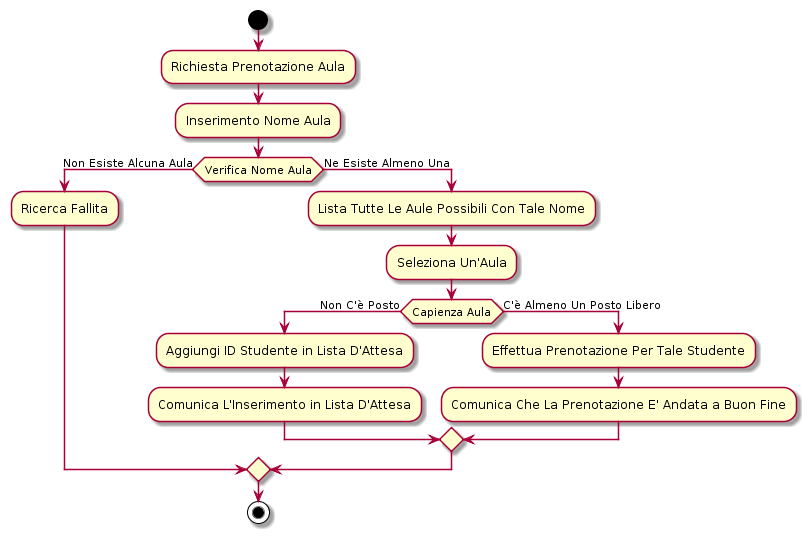

The diagram above was rendered by PlantUML. Its source (embedded in the PNG):
@startuml

start

:Richiesta Prenotazione Aula;

:Inserimento Nome Aula;

if (Verifica Nome Aula) then (Non Esiste Alcuna Aula)
  
  :Ricerca Fallita;
  
else (Ne Esiste Almeno Una)

  :Lista Tutte Le Aule Possibili Con Tale Nome;
  
  :Seleziona Un'Aula;
  
  if (Capienza Aula) then (Non C'è Posto)
  
    :Aggiungi ID Studente in Lista D'Attesa;
    
    :Comunica L'Inserimento in Lista D'Attesa;

  else (C'è Almeno Un Posto Libero)
    
    :Effettua Prenotazione Per Tale Studente;
    
    :Comunica Che La Prenotazione E' Andata a Buon Fine;
    
  endif

endif

stop

@enduml